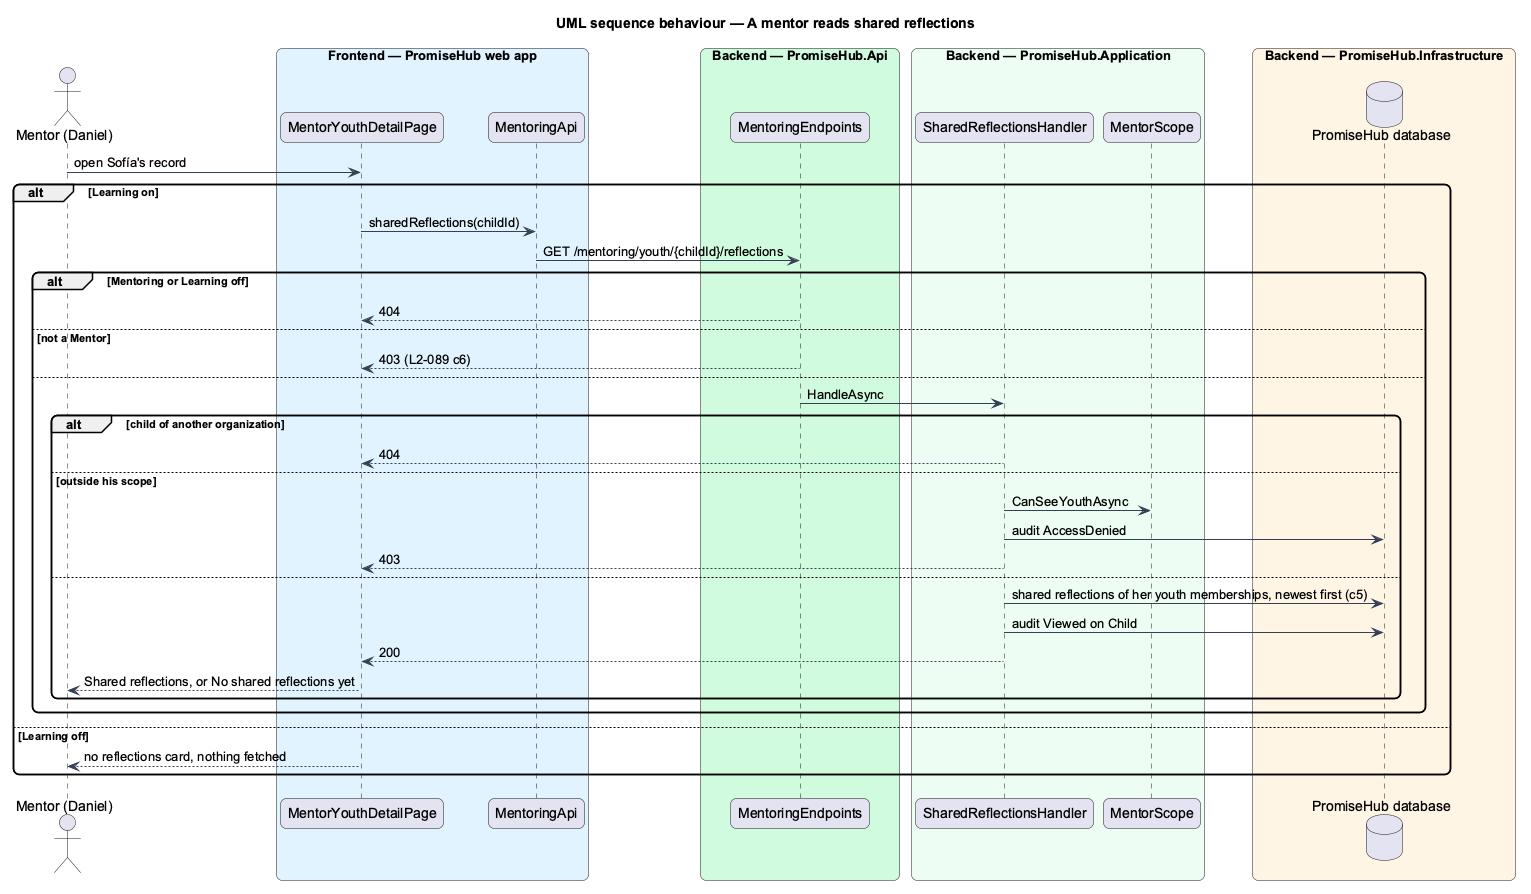

The diagram above was rendered by PlantUML. Its source (embedded in the PNG):
@startuml
title UML sequence behaviour — A mentor reads shared reflections
skinparam backgroundColor #FFFFFF
skinparam shadowing false
skinparam roundcorner 12
skinparam defaultFontName Arial
skinparam ArrowColor #344054
actor "Mentor (Daniel)" as actor
box "Frontend — PromiseHub web app" #E0F2FE
  participant "MentorYouthDetailPage" as page
  participant "MentoringApi" as mapi
end box
box "Backend — PromiseHub.Api" #D1FADF
  participant "MentoringEndpoints" as ep
end box
box "Backend — PromiseHub.Application" #ECFDF3
  participant "SharedReflectionsHandler" as h
  participant "MentorScope" as scope
end box
box "Backend — PromiseHub.Infrastructure" #FFF4E5
  database "PromiseHub database" as db
end box
actor -> page : open Sofía's record
alt Learning on
  page -> mapi : sharedReflections(childId)
  mapi -> ep : GET /mentoring/youth/{childId}/reflections
  alt Mentoring or Learning off
    ep --> page : 404
  else not a Mentor
    ep --> page : 403 (L2-089 c6)
  else
    ep -> h : HandleAsync
    alt child of another organization
      h --> page : 404
    else outside his scope
      h -> scope : CanSeeYouthAsync
      h -> db : audit AccessDenied
      h --> page : 403
    else
      h -> db : shared reflections of her youth memberships, newest first (c5)
      h -> db : audit Viewed on Child
      h --> page : 200
      page --> actor : Shared reflections, or No shared reflections yet
    end
  end
else Learning off
  page --> actor : no reflections card, nothing fetched
end
@enduml